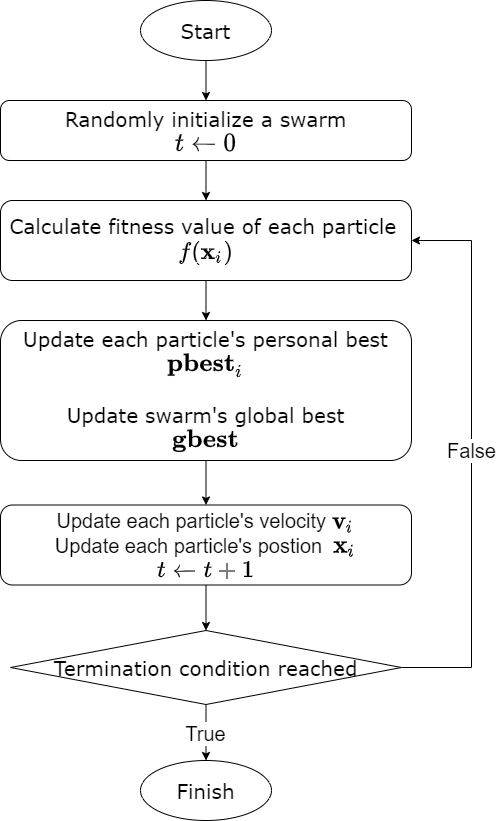

The diagram above was exported from draw.io. Its source (the exported page's mxGraphModel, read from the mxfile embedded in the PNG):
<mxGraphModel dx="1483" dy="699" grid="1" gridSize="10" guides="1" tooltips="1" connect="1" arrows="1" fold="1" page="1" pageScale="1" pageWidth="827" pageHeight="1169" math="1" shadow="0">
  <root>
    <mxCell id="0" />
    <mxCell id="1" parent="0" />
    <mxCell id="3enBHjVOIduAHelTc4JC-3" value="" style="edgeStyle=orthogonalEdgeStyle;rounded=0;orthogonalLoop=1;jettySize=auto;html=1;" edge="1" parent="1" source="sy-ye6aLefMkeMkQ2mLU-1" target="sy-ye6aLefMkeMkQ2mLU-2">
      <mxGeometry relative="1" as="geometry" />
    </mxCell>
    <mxCell id="sy-ye6aLefMkeMkQ2mLU-1" value="&lt;font face=&quot;Verdana&quot; style=&quot;font-size: 20px&quot;&gt;Start&lt;/font&gt;" style="ellipse;whiteSpace=wrap;html=1;" parent="1" vertex="1">
      <mxGeometry x="359" width="131" height="60" as="geometry" />
    </mxCell>
    <mxCell id="3enBHjVOIduAHelTc4JC-17" value="" style="edgeStyle=orthogonalEdgeStyle;rounded=0;orthogonalLoop=1;jettySize=auto;html=1;" edge="1" parent="1" source="sy-ye6aLefMkeMkQ2mLU-2" target="3enBHjVOIduAHelTc4JC-1">
      <mxGeometry relative="1" as="geometry" />
    </mxCell>
    <mxCell id="sy-ye6aLefMkeMkQ2mLU-2" value="&lt;font face=&quot;Verdana&quot; style=&quot;font-size: 20px&quot;&gt;Randomly initialize a swarm&lt;br&gt;\( t \leftarrow 0 \)&lt;br&gt;&lt;/font&gt;" style="rounded=1;whiteSpace=wrap;html=1;" parent="1" vertex="1">
      <mxGeometry x="219" y="100" width="411" height="60" as="geometry" />
    </mxCell>
    <mxCell id="3enBHjVOIduAHelTc4JC-6" value="" style="edgeStyle=orthogonalEdgeStyle;rounded=0;orthogonalLoop=1;jettySize=auto;html=1;" edge="1" parent="1" source="3enBHjVOIduAHelTc4JC-1" target="3enBHjVOIduAHelTc4JC-4">
      <mxGeometry relative="1" as="geometry" />
    </mxCell>
    <mxCell id="3enBHjVOIduAHelTc4JC-1" value="&lt;font style=&quot;font-size: 20px&quot;&gt;&lt;font face=&quot;Verdana&quot; style=&quot;font-size: 20px&quot;&gt;Calculate fitness value of each particle&lt;/font&gt;&amp;nbsp;&lt;br&gt;\( f(\mathbf{x}_{i}) \)&lt;/font&gt;" style="rounded=1;whiteSpace=wrap;html=1;" vertex="1" parent="1">
      <mxGeometry x="219" y="200" width="411" height="80" as="geometry" />
    </mxCell>
    <mxCell id="3enBHjVOIduAHelTc4JC-8" value="" style="edgeStyle=orthogonalEdgeStyle;rounded=0;orthogonalLoop=1;jettySize=auto;html=1;" edge="1" parent="1" source="3enBHjVOIduAHelTc4JC-4" target="3enBHjVOIduAHelTc4JC-7">
      <mxGeometry relative="1" as="geometry" />
    </mxCell>
    <mxCell id="3enBHjVOIduAHelTc4JC-4" value="&lt;font face=&quot;Verdana&quot; style=&quot;font-size: 20px&quot;&gt;Update each particle's personal best&lt;br&gt;\( \mathbf{pbest}_{i} \)&lt;br&gt;&lt;br&gt;Update swarm's global best&lt;br&gt;\( \mathbf{gbest} \)&lt;br&gt;&lt;/font&gt;" style="rounded=1;whiteSpace=wrap;html=1;" vertex="1" parent="1">
      <mxGeometry x="219" y="320" width="411" height="140" as="geometry" />
    </mxCell>
    <mxCell id="3enBHjVOIduAHelTc4JC-10" value="" style="edgeStyle=orthogonalEdgeStyle;rounded=0;orthogonalLoop=1;jettySize=auto;html=1;" edge="1" parent="1" source="3enBHjVOIduAHelTc4JC-7" target="3enBHjVOIduAHelTc4JC-9">
      <mxGeometry relative="1" as="geometry" />
    </mxCell>
    <mxCell id="3enBHjVOIduAHelTc4JC-7" value="&lt;font style=&quot;font-size: 20px&quot;&gt;Update each particle's velocity \( \mathbf{v}_{i} \)&lt;br&gt;Update each particle's postion&amp;nbsp;&amp;nbsp;\( \mathbf{x}_{i} \)&lt;br&gt;\( t \leftarrow t + 1 \)&lt;/font&gt;" style="rounded=1;whiteSpace=wrap;html=1;" vertex="1" parent="1">
      <mxGeometry x="219" y="504.5" width="411" height="80" as="geometry" />
    </mxCell>
    <mxCell id="3enBHjVOIduAHelTc4JC-24" value="&lt;font style=&quot;font-size: 20px&quot;&gt;True&lt;/font&gt;" style="edgeStyle=orthogonalEdgeStyle;rounded=0;orthogonalLoop=1;jettySize=auto;html=1;" edge="1" parent="1" source="3enBHjVOIduAHelTc4JC-9" target="3enBHjVOIduAHelTc4JC-15">
      <mxGeometry relative="1" as="geometry" />
    </mxCell>
    <mxCell id="3enBHjVOIduAHelTc4JC-9" value="&lt;font style=&quot;font-size: 20px&quot; face=&quot;Verdana&quot;&gt;Termination condition reached&lt;/font&gt;" style="rhombus;whiteSpace=wrap;html=1;" vertex="1" parent="1">
      <mxGeometry x="229" y="630" width="391" height="74" as="geometry" />
    </mxCell>
    <mxCell id="3enBHjVOIduAHelTc4JC-25" value="&lt;font style=&quot;font-size: 20px&quot;&gt;False&lt;/font&gt;" style="edgeStyle=orthogonalEdgeStyle;rounded=0;orthogonalLoop=1;jettySize=auto;html=1;exitX=1;exitY=0.5;exitDx=0;exitDy=0;entryX=1;entryY=0.5;entryDx=0;entryDy=0;" edge="1" parent="1" source="3enBHjVOIduAHelTc4JC-9" target="3enBHjVOIduAHelTc4JC-1">
      <mxGeometry x="0.0305" relative="1" as="geometry">
        <Array as="points">
          <mxPoint x="690" y="667" />
          <mxPoint x="690" y="240" />
        </Array>
        <mxPoint as="offset" />
      </mxGeometry>
    </mxCell>
    <mxCell id="3enBHjVOIduAHelTc4JC-15" value="&lt;font face=&quot;Verdana&quot; style=&quot;font-size: 20px&quot;&gt;Finish&lt;/font&gt;" style="ellipse;whiteSpace=wrap;html=1;" vertex="1" parent="1">
      <mxGeometry x="359" y="760" width="131" height="60" as="geometry" />
    </mxCell>
  </root>
</mxGraphModel>